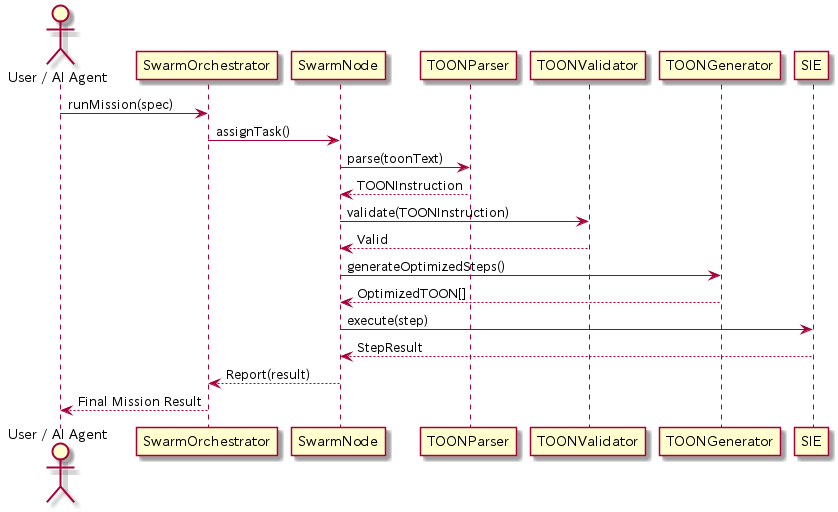

The diagram above was rendered by PlantUML. Its source (embedded in the PNG):
@startuml Swarm_TOON_Sequence

actor "User / AI Agent" as User

User -> SwarmOrchestrator : runMission(spec)

SwarmOrchestrator -> SwarmNode : assignTask()
SwarmNode -> TOONParser : parse(toonText)
TOONParser --> SwarmNode : TOONInstruction

SwarmNode -> TOONValidator : validate(TOONInstruction)
TOONValidator --> SwarmNode : Valid

SwarmNode -> TOONGenerator : generateOptimizedSteps()
TOONGenerator --> SwarmNode : OptimizedTOON[]

SwarmNode -> SIE : execute(step)
SIE --> SwarmNode : StepResult

SwarmNode --> SwarmOrchestrator : Report(result)
SwarmOrchestrator --> User : Final Mission Result

@enduml